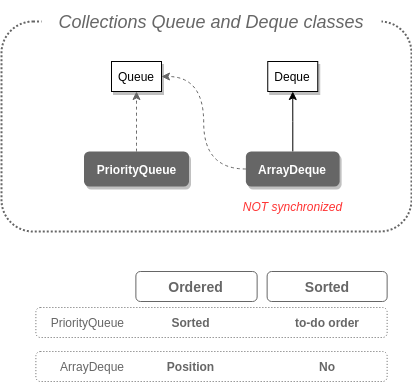

The diagram above was exported from draw.io. Its source (the exported page's mxGraphModel, read from the mxfile embedded in the PNG):
<mxGraphModel dx="798" dy="462" grid="1" gridSize="10" guides="1" tooltips="1" connect="1" arrows="1" fold="1" page="1" pageScale="1" pageWidth="850" pageHeight="1100" math="0" shadow="0">
  <root>
    <mxCell id="0" />
    <mxCell id="1" parent="0" />
    <mxCell id="JxgLEcmtw-qwVRvWJK2X-1" value="" style="rounded=1;whiteSpace=wrap;html=1;strokeColor=#666666;fillColor=none;fontColor=#666666;align=left;dashed=1;dashPattern=1 2;" parent="1" vertex="1">
      <mxGeometry x="94.38" y="316" width="351.25" height="30" as="geometry" />
    </mxCell>
    <mxCell id="JxgLEcmtw-qwVRvWJK2X-2" value="" style="rounded=1;whiteSpace=wrap;html=1;shadow=0;fontSize=22;dashed=1;dashPattern=1 1;strokeColor=#666666;strokeWidth=2;fontColor=#666666;" parent="1" vertex="1">
      <mxGeometry x="60" y="30" width="410" height="210" as="geometry" />
    </mxCell>
    <mxCell id="JxgLEcmtw-qwVRvWJK2X-3" value="Queue" style="rounded=0;whiteSpace=wrap;html=1;shadow=1;" parent="1" vertex="1">
      <mxGeometry x="170" y="70" width="50" height="30" as="geometry" />
    </mxCell>
    <mxCell id="JxgLEcmtw-qwVRvWJK2X-4" style="edgeStyle=orthogonalEdgeStyle;orthogonalLoop=1;jettySize=auto;html=1;entryX=0.5;entryY=1;entryDx=0;entryDy=0;dashed=1;strokeColor=#666666;fontColor=#663300;curved=1;exitX=0.5;exitY=0;exitDx=0;exitDy=0;" parent="1" source="JxgLEcmtw-qwVRvWJK2X-5" target="JxgLEcmtw-qwVRvWJK2X-3" edge="1">
      <mxGeometry relative="1" as="geometry" />
    </mxCell>
    <mxCell id="JxgLEcmtw-qwVRvWJK2X-5" value="PriorityQueue" style="rounded=1;whiteSpace=wrap;html=1;strokeColor=none;fillColor=#666666;fontColor=#FFFFFF;fontStyle=1;shadow=1;" parent="1" vertex="1">
      <mxGeometry x="142.5" y="160" width="105" height="35" as="geometry" />
    </mxCell>
    <mxCell id="JxgLEcmtw-qwVRvWJK2X-6" style="edgeStyle=orthogonalEdgeStyle;curved=1;orthogonalLoop=1;jettySize=auto;html=1;entryX=1;entryY=0.5;entryDx=0;entryDy=0;dashed=1;strokeColor=#666666;" parent="1" source="JxgLEcmtw-qwVRvWJK2X-7" target="JxgLEcmtw-qwVRvWJK2X-3" edge="1">
      <mxGeometry relative="1" as="geometry" />
    </mxCell>
    <mxCell id="JxgLEcmtw-qwVRvWJK2X-26" style="edgeStyle=orthogonalEdgeStyle;rounded=0;orthogonalLoop=1;jettySize=auto;html=1;entryX=0.5;entryY=1;entryDx=0;entryDy=0;" parent="1" source="JxgLEcmtw-qwVRvWJK2X-7" target="JxgLEcmtw-qwVRvWJK2X-24" edge="1">
      <mxGeometry relative="1" as="geometry" />
    </mxCell>
    <mxCell id="JxgLEcmtw-qwVRvWJK2X-7" value="ArrayDeque" style="rounded=1;whiteSpace=wrap;html=1;strokeColor=none;fillColor=#666666;fontColor=#FFFFFF;fontStyle=1;shadow=1;" parent="1" vertex="1">
      <mxGeometry x="304.38" y="160" width="93.75" height="35" as="geometry" />
    </mxCell>
    <mxCell id="JxgLEcmtw-qwVRvWJK2X-10" value="&lt;span style=&quot;text-align: center;&quot;&gt;PriorityQueue&lt;/span&gt;" style="text;html=1;align=right;verticalAlign=middle;resizable=0;points=[];autosize=1;fontColor=#666666;fontStyle=0" parent="1" vertex="1">
      <mxGeometry x="94.38" y="321" width="90" height="20" as="geometry" />
    </mxCell>
    <mxCell id="JxgLEcmtw-qwVRvWJK2X-11" value="&lt;span&gt;Sorted&lt;/span&gt;" style="rounded=0;whiteSpace=wrap;html=1;dashed=1;dashPattern=1 2;strokeColor=none;fillColor=none;fontColor=#666666;align=center;fontStyle=1" parent="1" vertex="1">
      <mxGeometry x="194.38" y="316" width="111.25" height="30" as="geometry" />
    </mxCell>
    <mxCell id="JxgLEcmtw-qwVRvWJK2X-12" value="&lt;span&gt;to-do order&lt;br&gt;&lt;/span&gt;" style="rounded=0;whiteSpace=wrap;html=1;dashed=1;dashPattern=1 2;strokeColor=none;fillColor=none;fontColor=#666666;align=center;fontStyle=1" parent="1" vertex="1">
      <mxGeometry x="325.63" y="316" width="120" height="30" as="geometry" />
    </mxCell>
    <mxCell id="JxgLEcmtw-qwVRvWJK2X-13" value="" style="rounded=1;whiteSpace=wrap;html=1;strokeColor=#666666;fillColor=none;fontColor=#666666;align=left;dashed=1;dashPattern=1 2;" parent="1" vertex="1">
      <mxGeometry x="94.38" y="360" width="351.25" height="30" as="geometry" />
    </mxCell>
    <mxCell id="JxgLEcmtw-qwVRvWJK2X-14" value="ArrayDeque" style="text;html=1;align=right;verticalAlign=middle;resizable=0;points=[];autosize=1;fontColor=#666666;" parent="1" vertex="1">
      <mxGeometry x="104.38" y="365" width="80" height="20" as="geometry" />
    </mxCell>
    <mxCell id="JxgLEcmtw-qwVRvWJK2X-15" value="Position&lt;span&gt;&lt;br&gt;&lt;/span&gt;" style="rounded=0;whiteSpace=wrap;html=1;dashed=1;dashPattern=1 2;strokeColor=none;fillColor=none;fontColor=#666666;align=center;fontStyle=1" parent="1" vertex="1">
      <mxGeometry x="194.38" y="360" width="111.25" height="30" as="geometry" />
    </mxCell>
    <mxCell id="JxgLEcmtw-qwVRvWJK2X-16" value="&lt;span&gt;&lt;b&gt;No&lt;/b&gt;&lt;br&gt;&lt;/span&gt;" style="rounded=0;whiteSpace=wrap;html=1;dashed=1;dashPattern=1 2;strokeColor=none;fillColor=none;fontColor=#666666;align=center;fontStyle=0" parent="1" vertex="1">
      <mxGeometry x="325.63" y="360" width="120" height="30" as="geometry" />
    </mxCell>
    <mxCell id="JxgLEcmtw-qwVRvWJK2X-17" value="&lt;b&gt;Ordered&lt;/b&gt;" style="rounded=1;whiteSpace=wrap;html=1;shadow=0;glass=0;comic=0;strokeColor=#666666;fillColor=none;fontSize=14;fontColor=#666666;align=center;" parent="1" vertex="1">
      <mxGeometry x="194.38" y="280" width="121.25" height="30" as="geometry" />
    </mxCell>
    <mxCell id="JxgLEcmtw-qwVRvWJK2X-18" value="&lt;b&gt;Sorted&lt;/b&gt;" style="rounded=1;whiteSpace=wrap;html=1;shadow=0;glass=0;comic=0;strokeColor=#666666;fillColor=none;fontSize=14;fontColor=#666666;align=center;" parent="1" vertex="1">
      <mxGeometry x="325.63" y="280" width="120" height="30" as="geometry" />
    </mxCell>
    <mxCell id="JxgLEcmtw-qwVRvWJK2X-23" value="&lt;div&gt;&lt;span style=&quot;font-style: italic ; font-weight: 400 ; letter-spacing: normal ; text-indent: 0px ; text-transform: none ; word-spacing: 0px ; float: none ; display: inline&quot;&gt;&lt;font style=&quot;font-size: 18px&quot;&gt;&amp;nbsp;Collections Queue and Deque classes&amp;nbsp;&lt;/font&gt;&lt;/span&gt;&lt;/div&gt;" style="rounded=1;whiteSpace=wrap;html=1;shadow=0;dashed=1;dashPattern=1 1;labelBackgroundColor=none;strokeColor=none;strokeWidth=2;fillColor=#ffffff;fontFamily=Helvetica;fontSize=19;fontColor=#666666;verticalAlign=middle;align=center;" parent="1" vertex="1">
      <mxGeometry x="100" y="10" width="340" height="40" as="geometry" />
    </mxCell>
    <mxCell id="JxgLEcmtw-qwVRvWJK2X-24" value="Deque" style="rounded=0;whiteSpace=wrap;html=1;shadow=1;" parent="1" vertex="1">
      <mxGeometry x="326.25" y="70" width="50" height="30" as="geometry" />
    </mxCell>
    <mxCell id="VIOxh9dLjkM8lu_ktF8V-1" value="NOT synchronized" style="text;html=1;align=center;verticalAlign=middle;resizable=0;points=[];autosize=1;fontColor=#FF3333;fontStyle=2" vertex="1" parent="1">
      <mxGeometry x="296.25" y="205" width="110" height="20" as="geometry" />
    </mxCell>
  </root>
</mxGraphModel>